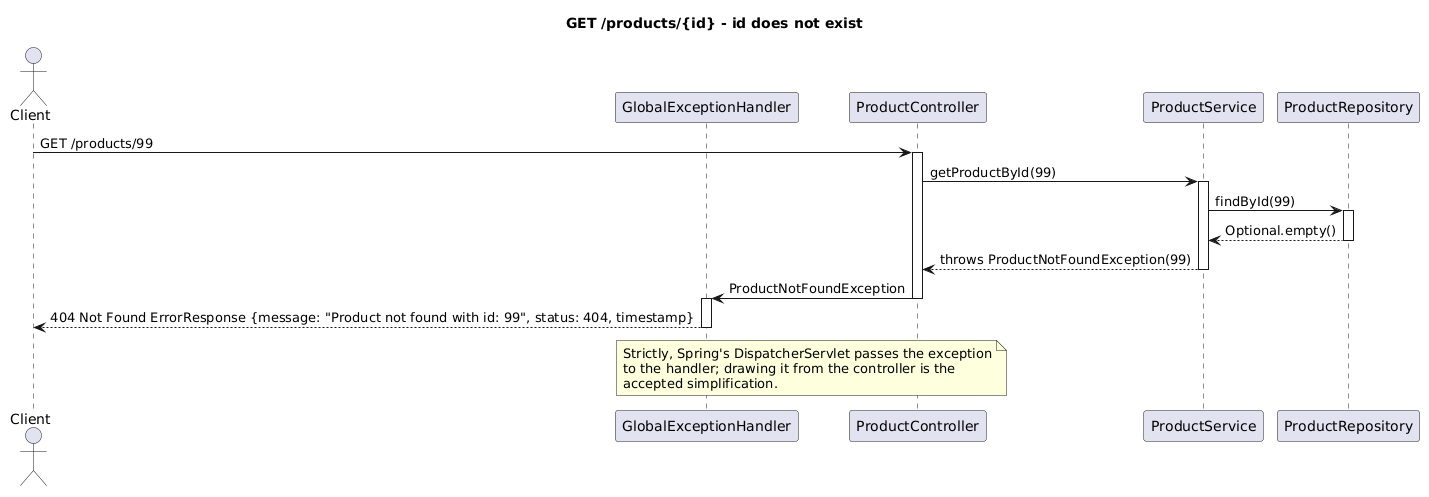

The diagram above was rendered by PlantUML. Its source (embedded in the PNG):
@startuml
title GET /products/{id} - id does not exist
skinparam responseMessageBelowArrow true

actor Client
participant "GlobalExceptionHandler" as H
participant "ProductController" as C
participant "ProductService" as S
participant "ProductRepository" as R

Client -> C : GET /products/99
activate C
C -> S : getProductById(99)
activate S
S -> R : findById(99)
activate R
R --> S : Optional.empty()
deactivate R
S --> C : throws ProductNotFoundException(99)
deactivate S
C -> H : ProductNotFoundException
deactivate C
activate H
H --> Client : 404 Not Found ErrorResponse {message: "Product not found with id: 99", status: 404, timestamp}
deactivate H

note over H, C
  Strictly, Spring's DispatcherServlet passes the exception
  to the handler; drawing it from the controller is the
  accepted simplification.
end note
@enduml